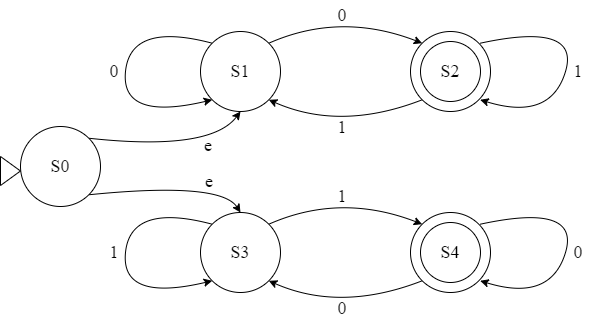

The diagram above was exported from draw.io. Its source (the exported page's mxGraphModel, read from the mxfile embedded in the PNG):
<mxGraphModel dx="1278" dy="745" grid="1" gridSize="10" guides="1" tooltips="1" connect="1" arrows="1" fold="1" page="1" pageScale="1" pageWidth="1100" pageHeight="850" background="none" math="0" shadow="0">
  <root>
    <mxCell id="0" />
    <mxCell id="1" parent="0" />
    <mxCell id="XOkevDOMnQFI_aTEig8i-1" value="&lt;font face=&quot;Times New Roman&quot; style=&quot;font-size: 18px&quot;&gt;S1&lt;/font&gt;" style="ellipse;whiteSpace=wrap;html=1;aspect=fixed;shadow=0;" vertex="1" parent="1">
      <mxGeometry x="270" y="320" width="80" height="80" as="geometry" />
    </mxCell>
    <mxCell id="XOkevDOMnQFI_aTEig8i-2" value="&lt;font face=&quot;Times New Roman&quot; style=&quot;font-size: 18px&quot;&gt;Closed&lt;/font&gt;" style="ellipse;whiteSpace=wrap;html=1;aspect=fixed;" vertex="1" parent="1">
      <mxGeometry x="480" y="320" width="80" height="80" as="geometry" />
    </mxCell>
    <mxCell id="XOkevDOMnQFI_aTEig8i-3" value="" style="curved=1;endArrow=classic;html=1;rounded=0;exitX=1;exitY=0;exitDx=0;exitDy=0;entryX=0;entryY=0;entryDx=0;entryDy=0;" edge="1" parent="1" source="XOkevDOMnQFI_aTEig8i-1" target="XOkevDOMnQFI_aTEig8i-2">
      <mxGeometry width="50" height="50" relative="1" as="geometry">
        <mxPoint x="520" y="410" as="sourcePoint" />
        <mxPoint x="570" y="360" as="targetPoint" />
        <Array as="points">
          <mxPoint x="410" y="300" />
        </Array>
      </mxGeometry>
    </mxCell>
    <mxCell id="XOkevDOMnQFI_aTEig8i-4" value="" style="curved=1;endArrow=classic;html=1;rounded=0;exitX=0;exitY=1;exitDx=0;exitDy=0;entryX=1;entryY=1;entryDx=0;entryDy=0;" edge="1" parent="1" source="XOkevDOMnQFI_aTEig8i-2" target="XOkevDOMnQFI_aTEig8i-1">
      <mxGeometry width="50" height="50" relative="1" as="geometry">
        <mxPoint x="348.28427124746213" y="341.71572875253787" as="sourcePoint" />
        <mxPoint x="701.7157287525379" y="341.71572875253787" as="targetPoint" />
        <Array as="points">
          <mxPoint x="410" y="420" />
        </Array>
      </mxGeometry>
    </mxCell>
    <mxCell id="XOkevDOMnQFI_aTEig8i-6" value="" style="curved=1;endArrow=classic;html=1;rounded=0;exitX=0;exitY=0;exitDx=0;exitDy=0;entryX=0;entryY=1;entryDx=0;entryDy=0;" edge="1" parent="1" source="XOkevDOMnQFI_aTEig8i-1" target="XOkevDOMnQFI_aTEig8i-1">
      <mxGeometry width="50" height="50" relative="1" as="geometry">
        <mxPoint x="520" y="410" as="sourcePoint" />
        <mxPoint x="570" y="360" as="targetPoint" />
        <Array as="points">
          <mxPoint x="200" y="310" />
          <mxPoint x="190" y="410" />
        </Array>
      </mxGeometry>
    </mxCell>
    <mxCell id="XOkevDOMnQFI_aTEig8i-7" value="" style="curved=1;endArrow=classic;html=1;rounded=0;exitX=0;exitY=0;exitDx=0;exitDy=0;entryX=0;entryY=1;entryDx=0;entryDy=0;" edge="1" parent="1">
      <mxGeometry width="50" height="50" relative="1" as="geometry">
        <mxPoint x="549.7157287525379" y="331.71572875253787" as="sourcePoint" />
        <mxPoint x="549.7157287525379" y="388.28427124746213" as="targetPoint" />
        <Array as="points">
          <mxPoint x="650" y="310" />
          <mxPoint x="620" y="410" />
        </Array>
      </mxGeometry>
    </mxCell>
    <mxCell id="XOkevDOMnQFI_aTEig8i-11" value="1" style="text;html=1;strokeColor=none;fillColor=none;align=center;verticalAlign=middle;whiteSpace=wrap;rounded=0;fontFamily=Times New Roman;fontSize=18;" vertex="1" parent="1">
      <mxGeometry x="382" y="401" width="60" height="30" as="geometry" />
    </mxCell>
    <mxCell id="XOkevDOMnQFI_aTEig8i-12" value="0" style="text;html=1;strokeColor=none;fillColor=none;align=center;verticalAlign=middle;whiteSpace=wrap;rounded=0;fontFamily=Times New Roman;fontSize=18;" vertex="1" parent="1">
      <mxGeometry x="382" y="289" width="60" height="30" as="geometry" />
    </mxCell>
    <mxCell id="XOkevDOMnQFI_aTEig8i-13" value="0" style="text;html=1;strokeColor=none;fillColor=none;align=center;verticalAlign=middle;whiteSpace=wrap;rounded=0;fontFamily=Times New Roman;fontSize=18;" vertex="1" parent="1">
      <mxGeometry x="154" y="345" width="60" height="30" as="geometry" />
    </mxCell>
    <mxCell id="XOkevDOMnQFI_aTEig8i-14" value="1" style="text;html=1;strokeColor=none;fillColor=none;align=center;verticalAlign=middle;whiteSpace=wrap;rounded=0;fontFamily=Times New Roman;fontSize=18;" vertex="1" parent="1">
      <mxGeometry x="618" y="345" width="60" height="30" as="geometry" />
    </mxCell>
    <mxCell id="XOkevDOMnQFI_aTEig8i-16" value="&lt;font face=&quot;Times New Roman&quot; style=&quot;font-size: 18px&quot;&gt;S2&lt;/font&gt;" style="ellipse;whiteSpace=wrap;html=1;aspect=fixed;" vertex="1" parent="1">
      <mxGeometry x="490" y="330" width="60" height="60" as="geometry" />
    </mxCell>
    <mxCell id="XOkevDOMnQFI_aTEig8i-19" value="&lt;font face=&quot;Times New Roman&quot; style=&quot;font-size: 18px&quot;&gt;S3&lt;/font&gt;" style="ellipse;whiteSpace=wrap;html=1;aspect=fixed;shadow=0;" vertex="1" parent="1">
      <mxGeometry x="270" y="501" width="80" height="80" as="geometry" />
    </mxCell>
    <mxCell id="XOkevDOMnQFI_aTEig8i-20" value="&lt;font face=&quot;Times New Roman&quot; style=&quot;font-size: 18px&quot;&gt;Closed&lt;/font&gt;" style="ellipse;whiteSpace=wrap;html=1;aspect=fixed;" vertex="1" parent="1">
      <mxGeometry x="480" y="501" width="80" height="80" as="geometry" />
    </mxCell>
    <mxCell id="XOkevDOMnQFI_aTEig8i-21" value="" style="curved=1;endArrow=classic;html=1;rounded=0;exitX=1;exitY=0;exitDx=0;exitDy=0;entryX=0;entryY=0;entryDx=0;entryDy=0;" edge="1" parent="1" source="XOkevDOMnQFI_aTEig8i-19" target="XOkevDOMnQFI_aTEig8i-20">
      <mxGeometry width="50" height="50" relative="1" as="geometry">
        <mxPoint x="520" y="591" as="sourcePoint" />
        <mxPoint x="570" y="541" as="targetPoint" />
        <Array as="points">
          <mxPoint x="410" y="481" />
        </Array>
      </mxGeometry>
    </mxCell>
    <mxCell id="XOkevDOMnQFI_aTEig8i-22" value="" style="curved=1;endArrow=classic;html=1;rounded=0;exitX=0;exitY=1;exitDx=0;exitDy=0;entryX=1;entryY=1;entryDx=0;entryDy=0;" edge="1" parent="1" source="XOkevDOMnQFI_aTEig8i-20" target="XOkevDOMnQFI_aTEig8i-19">
      <mxGeometry width="50" height="50" relative="1" as="geometry">
        <mxPoint x="348.28427124746213" y="522.7157287525379" as="sourcePoint" />
        <mxPoint x="701.7157287525379" y="522.7157287525379" as="targetPoint" />
        <Array as="points">
          <mxPoint x="410" y="601" />
        </Array>
      </mxGeometry>
    </mxCell>
    <mxCell id="XOkevDOMnQFI_aTEig8i-23" value="" style="curved=1;endArrow=classic;html=1;rounded=0;exitX=0;exitY=0;exitDx=0;exitDy=0;entryX=0;entryY=1;entryDx=0;entryDy=0;" edge="1" parent="1" source="XOkevDOMnQFI_aTEig8i-19" target="XOkevDOMnQFI_aTEig8i-19">
      <mxGeometry width="50" height="50" relative="1" as="geometry">
        <mxPoint x="520" y="591" as="sourcePoint" />
        <mxPoint x="570" y="541" as="targetPoint" />
        <Array as="points">
          <mxPoint x="200" y="491" />
          <mxPoint x="190" y="591" />
        </Array>
      </mxGeometry>
    </mxCell>
    <mxCell id="XOkevDOMnQFI_aTEig8i-24" value="" style="curved=1;endArrow=classic;html=1;rounded=0;exitX=0;exitY=0;exitDx=0;exitDy=0;entryX=0;entryY=1;entryDx=0;entryDy=0;" edge="1" parent="1">
      <mxGeometry width="50" height="50" relative="1" as="geometry">
        <mxPoint x="549.7157287525379" y="512.7157287525379" as="sourcePoint" />
        <mxPoint x="549.7157287525379" y="569.2842712474621" as="targetPoint" />
        <Array as="points">
          <mxPoint x="650" y="491" />
          <mxPoint x="620" y="591" />
        </Array>
      </mxGeometry>
    </mxCell>
    <mxCell id="XOkevDOMnQFI_aTEig8i-25" value="0" style="text;html=1;strokeColor=none;fillColor=none;align=center;verticalAlign=middle;whiteSpace=wrap;rounded=0;fontFamily=Times New Roman;fontSize=18;" vertex="1" parent="1">
      <mxGeometry x="382" y="582" width="60" height="30" as="geometry" />
    </mxCell>
    <mxCell id="XOkevDOMnQFI_aTEig8i-26" value="1" style="text;html=1;strokeColor=none;fillColor=none;align=center;verticalAlign=middle;whiteSpace=wrap;rounded=0;fontFamily=Times New Roman;fontSize=18;" vertex="1" parent="1">
      <mxGeometry x="382" y="470" width="60" height="30" as="geometry" />
    </mxCell>
    <mxCell id="XOkevDOMnQFI_aTEig8i-27" value="1" style="text;html=1;strokeColor=none;fillColor=none;align=center;verticalAlign=middle;whiteSpace=wrap;rounded=0;fontFamily=Times New Roman;fontSize=18;" vertex="1" parent="1">
      <mxGeometry x="154" y="526" width="60" height="30" as="geometry" />
    </mxCell>
    <mxCell id="XOkevDOMnQFI_aTEig8i-28" value="0" style="text;html=1;strokeColor=none;fillColor=none;align=center;verticalAlign=middle;whiteSpace=wrap;rounded=0;fontFamily=Times New Roman;fontSize=18;" vertex="1" parent="1">
      <mxGeometry x="618" y="526" width="60" height="30" as="geometry" />
    </mxCell>
    <mxCell id="XOkevDOMnQFI_aTEig8i-29" value="&lt;font face=&quot;Times New Roman&quot; style=&quot;font-size: 18px&quot;&gt;S4&lt;/font&gt;" style="ellipse;whiteSpace=wrap;html=1;aspect=fixed;" vertex="1" parent="1">
      <mxGeometry x="490" y="511" width="60" height="60" as="geometry" />
    </mxCell>
    <mxCell id="XOkevDOMnQFI_aTEig8i-30" value="&lt;font face=&quot;Times New Roman&quot; style=&quot;font-size: 18px&quot;&gt;S0&lt;/font&gt;" style="ellipse;whiteSpace=wrap;html=1;aspect=fixed;shadow=0;" vertex="1" parent="1">
      <mxGeometry x="90" y="415" width="80" height="80" as="geometry" />
    </mxCell>
    <mxCell id="XOkevDOMnQFI_aTEig8i-31" value="" style="curved=1;endArrow=classic;html=1;rounded=0;fontFamily=Times New Roman;fontSize=18;exitX=1;exitY=0;exitDx=0;exitDy=0;entryX=0.5;entryY=1;entryDx=0;entryDy=0;" edge="1" parent="1" source="XOkevDOMnQFI_aTEig8i-30" target="XOkevDOMnQFI_aTEig8i-1">
      <mxGeometry width="50" height="50" relative="1" as="geometry">
        <mxPoint x="520" y="450" as="sourcePoint" />
        <mxPoint x="570" y="400" as="targetPoint" />
        <Array as="points">
          <mxPoint x="280" y="440" />
        </Array>
      </mxGeometry>
    </mxCell>
    <mxCell id="XOkevDOMnQFI_aTEig8i-32" value="" style="curved=1;endArrow=classic;html=1;rounded=0;fontFamily=Times New Roman;fontSize=18;exitX=1;exitY=1;exitDx=0;exitDy=0;entryX=0.5;entryY=0;entryDx=0;entryDy=0;" edge="1" parent="1" source="XOkevDOMnQFI_aTEig8i-30" target="XOkevDOMnQFI_aTEig8i-19">
      <mxGeometry width="50" height="50" relative="1" as="geometry">
        <mxPoint x="168.28427124746213" y="481.71572875253787" as="sourcePoint" />
        <mxPoint x="320" y="450" as="targetPoint" />
        <Array as="points">
          <mxPoint x="290" y="470" />
        </Array>
      </mxGeometry>
    </mxCell>
    <mxCell id="XOkevDOMnQFI_aTEig8i-33" value="e" style="text;html=1;strokeColor=none;fillColor=none;align=center;verticalAlign=middle;whiteSpace=wrap;rounded=0;shadow=0;fontFamily=Times New Roman;fontSize=18;" vertex="1" parent="1">
      <mxGeometry x="248" y="419" width="60" height="30" as="geometry" />
    </mxCell>
    <mxCell id="XOkevDOMnQFI_aTEig8i-34" value="e" style="text;html=1;strokeColor=none;fillColor=none;align=center;verticalAlign=middle;whiteSpace=wrap;rounded=0;shadow=0;fontFamily=Times New Roman;fontSize=18;" vertex="1" parent="1">
      <mxGeometry x="249" y="455" width="60" height="30" as="geometry" />
    </mxCell>
    <mxCell id="XOkevDOMnQFI_aTEig8i-35" value="" style="triangle;whiteSpace=wrap;html=1;shadow=0;fontFamily=Times New Roman;fontSize=18;" vertex="1" parent="1">
      <mxGeometry x="70" y="445" width="20" height="29" as="geometry" />
    </mxCell>
  </root>
</mxGraphModel>